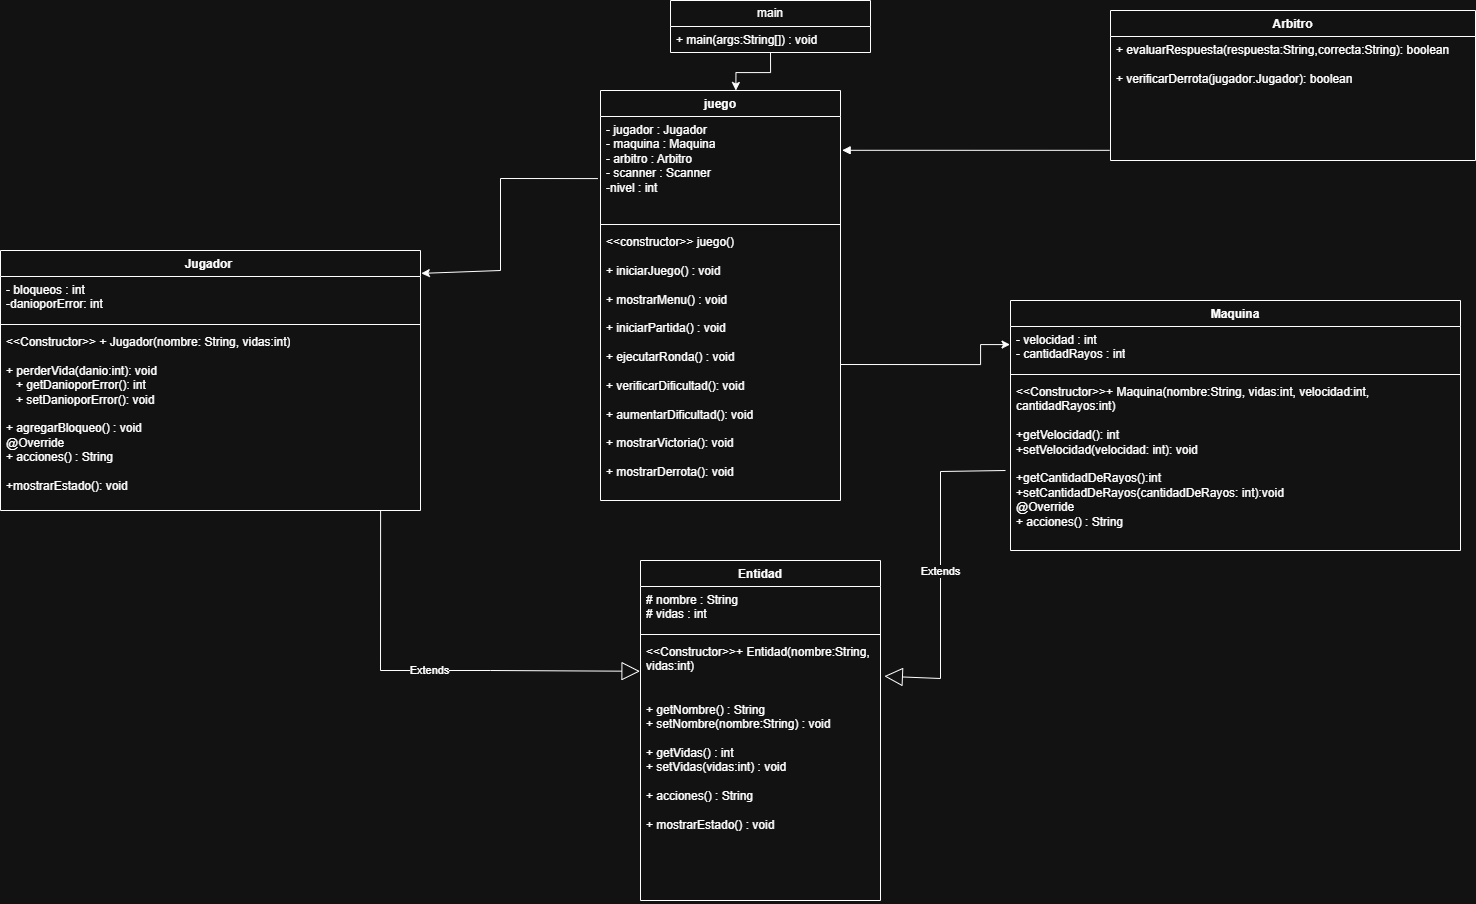

The diagram above was exported from draw.io. Its source (the exported page's mxGraphModel, read from the mxfile embedded in the PNG):
<mxGraphModel dx="1323" dy="663" grid="1" gridSize="10" guides="1" tooltips="1" connect="1" arrows="1" fold="1" page="1" pageScale="1" pageWidth="3300" pageHeight="4681" math="0" shadow="0">
  <root>
    <mxCell id="0" />
    <mxCell id="1" parent="0" />
    <mxCell id="4POsTq3QXsgdw0Mme2Vl-5" parent="1" style="swimlane;fontStyle=1;align=center;verticalAlign=top;childLayout=stackLayout;horizontal=1;startSize=26;horizontalStack=0;resizeParent=1;resizeParentMax=0;resizeLast=0;collapsible=1;marginBottom=0;whiteSpace=wrap;html=1;" value="Entidad" vertex="1">
      <mxGeometry height="340" width="240" x="780" y="610" as="geometry" />
    </mxCell>
    <mxCell id="4POsTq3QXsgdw0Mme2Vl-6" parent="4POsTq3QXsgdw0Mme2Vl-5" style="text;strokeColor=none;fillColor=none;align=left;verticalAlign=top;spacingLeft=4;spacingRight=4;overflow=hidden;rotatable=0;points=[[0,0.5],[1,0.5]];portConstraint=eastwest;whiteSpace=wrap;html=1;" value="# nombre : String&lt;br&gt;# vidas : int" vertex="1">
      <mxGeometry height="44" width="240" y="26" as="geometry" />
    </mxCell>
    <mxCell id="4POsTq3QXsgdw0Mme2Vl-7" parent="4POsTq3QXsgdw0Mme2Vl-5" style="line;strokeWidth=1;fillColor=none;align=left;verticalAlign=middle;spacingTop=-1;spacingLeft=3;spacingRight=3;rotatable=0;labelPosition=right;points=[];portConstraint=eastwest;strokeColor=inherit;" value="" vertex="1">
      <mxGeometry height="8" width="240" y="70" as="geometry" />
    </mxCell>
    <mxCell id="4POsTq3QXsgdw0Mme2Vl-8" parent="4POsTq3QXsgdw0Mme2Vl-5" style="text;strokeColor=none;fillColor=none;align=left;verticalAlign=top;spacingLeft=4;spacingRight=4;overflow=hidden;rotatable=0;points=[[0,0.5],[1,0.5]];portConstraint=eastwest;whiteSpace=wrap;html=1;" value="&lt;div&gt;&amp;lt;&amp;lt;Constructor&amp;gt;&amp;gt;+ Entidad(nombre:String,&lt;br&gt;          vidas:int)&lt;br&gt;&lt;br&gt;&lt;br&gt;+ getNombre() : String&lt;br&gt;+ setNombre(nombre:String) : void&lt;br&gt;&lt;br&gt;+ getVidas() : int&lt;br&gt;+ setVidas(vidas:int) : void&lt;br&gt;&lt;br&gt;+ acciones() : String&lt;br&gt;&lt;br&gt;+ mostrarEstado() : void&lt;/div&gt;" vertex="1">
      <mxGeometry height="262" width="240" y="78" as="geometry" />
    </mxCell>
    <mxCell id="4POsTq3QXsgdw0Mme2Vl-9" parent="1" style="swimlane;fontStyle=1;align=center;verticalAlign=top;childLayout=stackLayout;horizontal=1;startSize=26;horizontalStack=0;resizeParent=1;resizeParentMax=0;resizeLast=0;collapsible=1;marginBottom=0;whiteSpace=wrap;html=1;" value="Jugador&amp;nbsp;" vertex="1">
      <mxGeometry height="260" width="420" x="140" y="300" as="geometry" />
    </mxCell>
    <mxCell id="4POsTq3QXsgdw0Mme2Vl-10" parent="4POsTq3QXsgdw0Mme2Vl-9" style="text;strokeColor=none;fillColor=none;align=left;verticalAlign=top;spacingLeft=4;spacingRight=4;overflow=hidden;rotatable=0;points=[[0,0.5],[1,0.5]];portConstraint=eastwest;whiteSpace=wrap;html=1;" value="- bloqueos : int&lt;div&gt;-danioporError: int&lt;/div&gt;" vertex="1">
      <mxGeometry height="44" width="420" y="26" as="geometry" />
    </mxCell>
    <mxCell id="4POsTq3QXsgdw0Mme2Vl-11" parent="4POsTq3QXsgdw0Mme2Vl-9" style="line;strokeWidth=1;fillColor=none;align=left;verticalAlign=middle;spacingTop=-1;spacingLeft=3;spacingRight=3;rotatable=0;labelPosition=right;points=[];portConstraint=eastwest;strokeColor=inherit;" value="" vertex="1">
      <mxGeometry height="8" width="420" y="70" as="geometry" />
    </mxCell>
    <mxCell id="4POsTq3QXsgdw0Mme2Vl-12" parent="4POsTq3QXsgdw0Mme2Vl-9" style="text;strokeColor=none;fillColor=none;align=left;verticalAlign=top;spacingLeft=4;spacingRight=4;overflow=hidden;rotatable=0;points=[[0,0.5],[1,0.5]];portConstraint=eastwest;whiteSpace=wrap;html=1;" value="&amp;lt;&amp;lt;Constructor&amp;gt;&amp;gt; + Jugador(nombre: String, vidas:int)&lt;br&gt;&lt;br&gt;+ perderVida(danio:int): void&lt;div&gt;&amp;nbsp; &amp;nbsp;+ getDanioporError(): int&lt;/div&gt;&lt;div&gt;&lt;div&gt;&amp;nbsp; &amp;nbsp;+ setDanioporError(): void&lt;/div&gt;&lt;/div&gt;&lt;div&gt;&lt;br&gt;&lt;/div&gt;&lt;div&gt;+ agregarBloqueo() : void&lt;br&gt;@Override&lt;br&gt;+ acciones() : String&lt;/div&gt;&lt;div&gt;&lt;br&gt;&lt;/div&gt;&lt;div&gt;+mostrarEstado(): void&lt;/div&gt;&lt;div&gt;&lt;br&gt;&lt;/div&gt;" vertex="1">
      <mxGeometry height="182" width="420" y="78" as="geometry" />
    </mxCell>
    <mxCell id="4POsTq3QXsgdw0Mme2Vl-13" parent="1" style="swimlane;fontStyle=1;align=center;verticalAlign=top;childLayout=stackLayout;horizontal=1;startSize=26;horizontalStack=0;resizeParent=1;resizeParentMax=0;resizeLast=0;collapsible=1;marginBottom=0;whiteSpace=wrap;html=1;" value="Maquina" vertex="1">
      <mxGeometry height="250" width="450" x="1150" y="350" as="geometry" />
    </mxCell>
    <mxCell id="4POsTq3QXsgdw0Mme2Vl-14" parent="4POsTq3QXsgdw0Mme2Vl-13" style="text;strokeColor=none;fillColor=none;align=left;verticalAlign=top;spacingLeft=4;spacingRight=4;overflow=hidden;rotatable=0;points=[[0,0.5],[1,0.5]];portConstraint=eastwest;whiteSpace=wrap;html=1;" value="- velocidad : int&lt;br&gt;- cantidadRayos : int" vertex="1">
      <mxGeometry height="44" width="450" y="26" as="geometry" />
    </mxCell>
    <mxCell id="4POsTq3QXsgdw0Mme2Vl-15" parent="4POsTq3QXsgdw0Mme2Vl-13" style="line;strokeWidth=1;fillColor=none;align=left;verticalAlign=middle;spacingTop=-1;spacingLeft=3;spacingRight=3;rotatable=0;labelPosition=right;points=[];portConstraint=eastwest;strokeColor=inherit;" value="" vertex="1">
      <mxGeometry height="8" width="450" y="70" as="geometry" />
    </mxCell>
    <mxCell id="4POsTq3QXsgdw0Mme2Vl-16" parent="4POsTq3QXsgdw0Mme2Vl-13" style="text;strokeColor=none;fillColor=none;align=left;verticalAlign=top;spacingLeft=4;spacingRight=4;overflow=hidden;rotatable=0;points=[[0,0.5],[1,0.5]];portConstraint=eastwest;whiteSpace=wrap;html=1;" value="&amp;lt;&amp;lt;Constructor&amp;gt;&amp;gt;+ Maquina(nombre:String, vidas:int, velocidad:int, cantidadRayos:int)&lt;br&gt;&lt;br&gt;+getVelocidad(): int&lt;div&gt;+setVelocidad(velocidad: int): void&lt;/div&gt;&lt;div&gt;&lt;br&gt;&lt;/div&gt;&lt;div&gt;+getCantidadDeRayos():int&lt;/div&gt;&lt;div&gt;+setCantidadDeRayos(cantidadDeRayos: int):void&lt;br&gt;&lt;div&gt;@Override&lt;br&gt;+ acciones() : String&lt;/div&gt;&lt;/div&gt;" vertex="1">
      <mxGeometry height="172" width="450" y="78" as="geometry" />
    </mxCell>
    <mxCell id="4POsTq3QXsgdw0Mme2Vl-18" parent="1" style="swimlane;fontStyle=1;align=center;verticalAlign=top;childLayout=stackLayout;horizontal=1;startSize=26;horizontalStack=0;resizeParent=1;resizeParentMax=0;resizeLast=0;collapsible=1;marginBottom=0;whiteSpace=wrap;html=1;" value="Arbitro" vertex="1">
      <mxGeometry height="150" width="365" x="1250" y="60" as="geometry" />
    </mxCell>
    <mxCell id="4POsTq3QXsgdw0Mme2Vl-21" parent="4POsTq3QXsgdw0Mme2Vl-18" style="text;strokeColor=none;fillColor=none;align=left;verticalAlign=top;spacingLeft=4;spacingRight=4;overflow=hidden;rotatable=0;points=[[0,0.5],[1,0.5]];portConstraint=eastwest;whiteSpace=wrap;html=1;" value="&lt;div&gt;&lt;div&gt;+ evaluarRespuesta(respuesta:String,correcta:String): boolean&lt;br&gt;&lt;br&gt;+ verificarDerrota(jugador:Jugador): boolean&lt;/div&gt;&lt;/div&gt;" vertex="1">
      <mxGeometry height="124" width="365" y="26" as="geometry" />
    </mxCell>
    <mxCell id="WQ-GZSiEW20KQRv2cc3r-2" parent="1" style="swimlane;fontStyle=1;align=center;verticalAlign=top;childLayout=stackLayout;horizontal=1;startSize=26;horizontalStack=0;resizeParent=1;resizeParentMax=0;resizeLast=0;collapsible=1;marginBottom=0;whiteSpace=wrap;html=1;" value="juego" vertex="1">
      <mxGeometry height="410" width="240" x="740" y="140" as="geometry" />
    </mxCell>
    <mxCell id="WQ-GZSiEW20KQRv2cc3r-3" parent="WQ-GZSiEW20KQRv2cc3r-2" style="text;strokeColor=none;fillColor=none;align=left;verticalAlign=top;spacingLeft=4;spacingRight=4;overflow=hidden;rotatable=0;points=[[0,0.5],[1,0.5]];portConstraint=eastwest;whiteSpace=wrap;html=1;" value="- jugador : Jugador&lt;br&gt;- maquina : Maquina&lt;br&gt;- arbitro : Arbitro&lt;br&gt;- scanner : Scanner&lt;br&gt;-nivel : int&lt;div&gt;&lt;br/&gt;&lt;/div&gt;" vertex="1">
      <mxGeometry height="104" width="240" y="26" as="geometry" />
    </mxCell>
    <mxCell id="WQ-GZSiEW20KQRv2cc3r-4" parent="WQ-GZSiEW20KQRv2cc3r-2" style="line;strokeWidth=1;fillColor=none;align=left;verticalAlign=middle;spacingTop=-1;spacingLeft=3;spacingRight=3;rotatable=0;labelPosition=right;points=[];portConstraint=eastwest;strokeColor=inherit;" value="" vertex="1">
      <mxGeometry height="8" width="240" y="130" as="geometry" />
    </mxCell>
    <mxCell id="WQ-GZSiEW20KQRv2cc3r-5" parent="WQ-GZSiEW20KQRv2cc3r-2" style="text;strokeColor=none;fillColor=none;align=left;verticalAlign=top;spacingLeft=4;spacingRight=4;overflow=hidden;rotatable=0;points=[[0,0.5],[1,0.5]];portConstraint=eastwest;whiteSpace=wrap;html=1;" value="&lt;div&gt;&amp;lt;&amp;lt;constructor&amp;gt;&amp;gt; juego()&lt;/div&gt;&lt;div&gt;&lt;br&gt;&lt;/div&gt;+ iniciarJuego() : void&lt;br&gt;&lt;br&gt;+ mostrarMenu() : void&lt;br&gt;&lt;br&gt;+ iniciarPartida() : void&lt;br&gt;&lt;br&gt;+ ejecutarRonda() : void&lt;br&gt;&lt;br&gt;+ verificarDificultad(): void&lt;div&gt;&lt;br&gt;&lt;/div&gt;&lt;div&gt;+ aumentarDificultad(): void&lt;br&gt;&lt;br&gt;+ mostrarVictoria(): void&lt;br&gt;&lt;br&gt;+ mostrarDerrota(): void&lt;/div&gt;" vertex="1">
      <mxGeometry height="272" width="240" y="138" as="geometry" />
    </mxCell>
    <mxCell id="WQ-GZSiEW20KQRv2cc3r-7" parent="1" style="swimlane;fontStyle=0;childLayout=stackLayout;horizontal=1;startSize=26;fillColor=none;horizontalStack=0;resizeParent=1;resizeParentMax=0;resizeLast=0;collapsible=1;marginBottom=0;whiteSpace=wrap;html=1;" value="main" vertex="1">
      <mxGeometry height="52" width="200" x="810" y="50" as="geometry">
        <mxRectangle height="30" width="70" x="810" y="50" as="alternateBounds" />
      </mxGeometry>
    </mxCell>
    <mxCell id="WQ-GZSiEW20KQRv2cc3r-8" parent="WQ-GZSiEW20KQRv2cc3r-7" style="text;strokeColor=none;fillColor=none;align=left;verticalAlign=top;spacingLeft=4;spacingRight=4;overflow=hidden;rotatable=0;points=[[0,0.5],[1,0.5]];portConstraint=eastwest;whiteSpace=wrap;html=1;" value="+ main(args:String[]) : void" vertex="1">
      <mxGeometry height="26" width="200" y="26" as="geometry" />
    </mxCell>
    <mxCell id="WQ-GZSiEW20KQRv2cc3r-17" edge="1" parent="1" source="4POsTq3QXsgdw0Mme2Vl-12" style="endArrow=block;endSize=16;endFill=0;html=1;rounded=0;exitX=0.905;exitY=0.998;exitDx=0;exitDy=0;exitPerimeter=0;entryX=-0.002;entryY=0.125;entryDx=0;entryDy=0;entryPerimeter=0;" target="4POsTq3QXsgdw0Mme2Vl-8" value="Extends">
      <mxGeometry relative="1" width="160" as="geometry">
        <Array as="points">
          <mxPoint x="520" y="720" />
          <mxPoint x="580" y="720" />
          <mxPoint x="630" y="720" />
        </Array>
        <mxPoint x="890" y="530" as="sourcePoint" />
        <mxPoint x="780" y="740" as="targetPoint" />
      </mxGeometry>
    </mxCell>
    <mxCell id="WQ-GZSiEW20KQRv2cc3r-19" edge="1" parent="1" style="endArrow=block;endSize=16;endFill=0;html=1;rounded=0;entryX=1.016;entryY=0.144;entryDx=0;entryDy=0;entryPerimeter=0;" target="4POsTq3QXsgdw0Mme2Vl-8" value="Extends">
      <mxGeometry relative="1" width="160" as="geometry">
        <Array as="points">
          <mxPoint x="1080" y="521" />
          <mxPoint x="1080" y="728" />
        </Array>
        <mxPoint x="1145" y="520" as="sourcePoint" />
        <mxPoint x="1050" y="530" as="targetPoint" />
      </mxGeometry>
    </mxCell>
    <mxCell id="5j9-NUNhACiZe059ioqN-1" edge="1" parent="1" source="WQ-GZSiEW20KQRv2cc3r-3" style="endArrow=classic;html=1;rounded=0;exitX=-0.011;exitY=0.597;exitDx=0;exitDy=0;exitPerimeter=0;entryX=1.002;entryY=0.088;entryDx=0;entryDy=0;entryPerimeter=0;" target="4POsTq3QXsgdw0Mme2Vl-9" value="">
      <mxGeometry height="50" relative="1" width="50" as="geometry">
        <Array as="points">
          <mxPoint x="640" y="228" />
          <mxPoint x="640" y="320" />
        </Array>
        <mxPoint x="570" y="152" as="sourcePoint" />
        <mxPoint x="640" y="320" as="targetPoint" />
      </mxGeometry>
    </mxCell>
    <mxCell id="5j9-NUNhACiZe059ioqN-2" edge="1" parent="1" source="WQ-GZSiEW20KQRv2cc3r-5" style="edgeStyle=orthogonalEdgeStyle;rounded=0;orthogonalLoop=1;jettySize=auto;html=1;exitX=1;exitY=0.5;exitDx=0;exitDy=0;entryX=-0.001;entryY=0.411;entryDx=0;entryDy=0;entryPerimeter=0;" target="4POsTq3QXsgdw0Mme2Vl-14">
      <mxGeometry relative="1" as="geometry">
        <Array as="points">
          <mxPoint x="1120" y="414" />
          <mxPoint x="1120" y="394" />
        </Array>
        <mxPoint x="1140" y="390" as="targetPoint" />
      </mxGeometry>
    </mxCell>
    <mxCell id="5j9-NUNhACiZe059ioqN-6" edge="1" parent="1" source="WQ-GZSiEW20KQRv2cc3r-7" style="edgeStyle=orthogonalEdgeStyle;rounded=0;orthogonalLoop=1;jettySize=auto;html=1;exitX=0.5;exitY=1;exitDx=0;exitDy=0;entryX=0.564;entryY=0;entryDx=0;entryDy=0;entryPerimeter=0;" target="WQ-GZSiEW20KQRv2cc3r-2">
      <mxGeometry relative="1" as="geometry" />
    </mxCell>
    <mxCell id="gqsI-jzDAsjRfGy4WjLz-4" edge="1" parent="1" source="4POsTq3QXsgdw0Mme2Vl-21" style="html=1;verticalAlign=bottom;endArrow=block;curved=0;rounded=0;entryX=1.007;entryY=0.325;entryDx=0;entryDy=0;entryPerimeter=0;exitX=-0.002;exitY=0.918;exitDx=0;exitDy=0;exitPerimeter=0;" target="WQ-GZSiEW20KQRv2cc3r-3" value="">
      <mxGeometry relative="1" width="80" as="geometry">
        <mxPoint x="1080" y="200" as="sourcePoint" />
        <mxPoint x="1160" y="200" as="targetPoint" />
      </mxGeometry>
    </mxCell>
  </root>
</mxGraphModel>